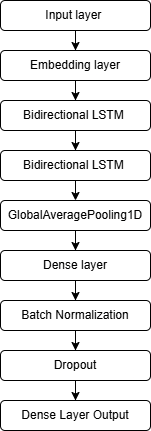

The diagram above was exported from draw.io. Its source (the exported page's mxGraphModel, read from the mxfile embedded in the PNG):
<mxGraphModel dx="831" dy="523" grid="1" gridSize="10" guides="1" tooltips="1" connect="1" arrows="1" fold="1" page="1" pageScale="1" pageWidth="850" pageHeight="1100" math="0" shadow="0">
  <root>
    <mxCell id="0" />
    <mxCell id="1" parent="0" />
    <mxCell id="gASQ34O4Jc7iZbHjraCO-5" value="" style="edgeStyle=orthogonalEdgeStyle;rounded=0;orthogonalLoop=1;jettySize=auto;html=1;" edge="1" parent="1" source="gASQ34O4Jc7iZbHjraCO-1" target="gASQ34O4Jc7iZbHjraCO-4">
      <mxGeometry relative="1" as="geometry" />
    </mxCell>
    <mxCell id="gASQ34O4Jc7iZbHjraCO-1" value="Input layer&amp;nbsp;" style="rounded=1;whiteSpace=wrap;html=1;" vertex="1" parent="1">
      <mxGeometry x="260" y="90" width="150" height="30" as="geometry" />
    </mxCell>
    <mxCell id="gASQ34O4Jc7iZbHjraCO-7" value="" style="edgeStyle=orthogonalEdgeStyle;rounded=0;orthogonalLoop=1;jettySize=auto;html=1;" edge="1" parent="1" source="gASQ34O4Jc7iZbHjraCO-4" target="gASQ34O4Jc7iZbHjraCO-6">
      <mxGeometry relative="1" as="geometry" />
    </mxCell>
    <mxCell id="gASQ34O4Jc7iZbHjraCO-4" value="Embedding layer" style="whiteSpace=wrap;html=1;rounded=1;" vertex="1" parent="1">
      <mxGeometry x="260" y="140" width="150" height="30" as="geometry" />
    </mxCell>
    <mxCell id="gASQ34O4Jc7iZbHjraCO-9" value="" style="edgeStyle=orthogonalEdgeStyle;rounded=0;orthogonalLoop=1;jettySize=auto;html=1;" edge="1" parent="1" source="gASQ34O4Jc7iZbHjraCO-6" target="gASQ34O4Jc7iZbHjraCO-8">
      <mxGeometry relative="1" as="geometry" />
    </mxCell>
    <mxCell id="gASQ34O4Jc7iZbHjraCO-6" value="Bidirectional LSTM&amp;nbsp;" style="whiteSpace=wrap;html=1;rounded=1;" vertex="1" parent="1">
      <mxGeometry x="260" y="190" width="150" height="30" as="geometry" />
    </mxCell>
    <mxCell id="gASQ34O4Jc7iZbHjraCO-11" style="edgeStyle=orthogonalEdgeStyle;rounded=0;orthogonalLoop=1;jettySize=auto;html=1;exitX=0.5;exitY=1;exitDx=0;exitDy=0;entryX=0.5;entryY=0;entryDx=0;entryDy=0;" edge="1" parent="1" source="gASQ34O4Jc7iZbHjraCO-8" target="gASQ34O4Jc7iZbHjraCO-10">
      <mxGeometry relative="1" as="geometry" />
    </mxCell>
    <mxCell id="gASQ34O4Jc7iZbHjraCO-8" value="Bidirectional LSTM&amp;nbsp;" style="whiteSpace=wrap;html=1;rounded=1;" vertex="1" parent="1">
      <mxGeometry x="260" y="240" width="150" height="30" as="geometry" />
    </mxCell>
    <mxCell id="gASQ34O4Jc7iZbHjraCO-13" value="" style="edgeStyle=orthogonalEdgeStyle;rounded=0;orthogonalLoop=1;jettySize=auto;html=1;" edge="1" parent="1" source="gASQ34O4Jc7iZbHjraCO-10" target="gASQ34O4Jc7iZbHjraCO-12">
      <mxGeometry relative="1" as="geometry" />
    </mxCell>
    <mxCell id="gASQ34O4Jc7iZbHjraCO-10" value="GlobalAveragePooling1D" style="whiteSpace=wrap;html=1;rounded=1;" vertex="1" parent="1">
      <mxGeometry x="260" y="290" width="150" height="30" as="geometry" />
    </mxCell>
    <mxCell id="gASQ34O4Jc7iZbHjraCO-15" value="" style="edgeStyle=orthogonalEdgeStyle;rounded=0;orthogonalLoop=1;jettySize=auto;html=1;" edge="1" parent="1" source="gASQ34O4Jc7iZbHjraCO-12" target="gASQ34O4Jc7iZbHjraCO-14">
      <mxGeometry relative="1" as="geometry" />
    </mxCell>
    <mxCell id="gASQ34O4Jc7iZbHjraCO-12" value="Dense layer" style="whiteSpace=wrap;html=1;rounded=1;" vertex="1" parent="1">
      <mxGeometry x="260" y="340" width="150" height="30" as="geometry" />
    </mxCell>
    <mxCell id="gASQ34O4Jc7iZbHjraCO-17" value="" style="edgeStyle=orthogonalEdgeStyle;rounded=0;orthogonalLoop=1;jettySize=auto;html=1;" edge="1" parent="1" source="gASQ34O4Jc7iZbHjraCO-14" target="gASQ34O4Jc7iZbHjraCO-16">
      <mxGeometry relative="1" as="geometry" />
    </mxCell>
    <mxCell id="gASQ34O4Jc7iZbHjraCO-14" value="Batch Normalization" style="whiteSpace=wrap;html=1;rounded=1;" vertex="1" parent="1">
      <mxGeometry x="260" y="390" width="150" height="30" as="geometry" />
    </mxCell>
    <mxCell id="gASQ34O4Jc7iZbHjraCO-19" value="" style="edgeStyle=orthogonalEdgeStyle;rounded=0;orthogonalLoop=1;jettySize=auto;html=1;" edge="1" parent="1" source="gASQ34O4Jc7iZbHjraCO-16" target="gASQ34O4Jc7iZbHjraCO-18">
      <mxGeometry relative="1" as="geometry" />
    </mxCell>
    <mxCell id="gASQ34O4Jc7iZbHjraCO-16" value="Dropout" style="whiteSpace=wrap;html=1;rounded=1;" vertex="1" parent="1">
      <mxGeometry x="260" y="440" width="150" height="30" as="geometry" />
    </mxCell>
    <mxCell id="gASQ34O4Jc7iZbHjraCO-18" value="Dense Layer Output" style="whiteSpace=wrap;html=1;rounded=1;" vertex="1" parent="1">
      <mxGeometry x="260" y="490" width="150" height="30" as="geometry" />
    </mxCell>
  </root>
</mxGraphModel>